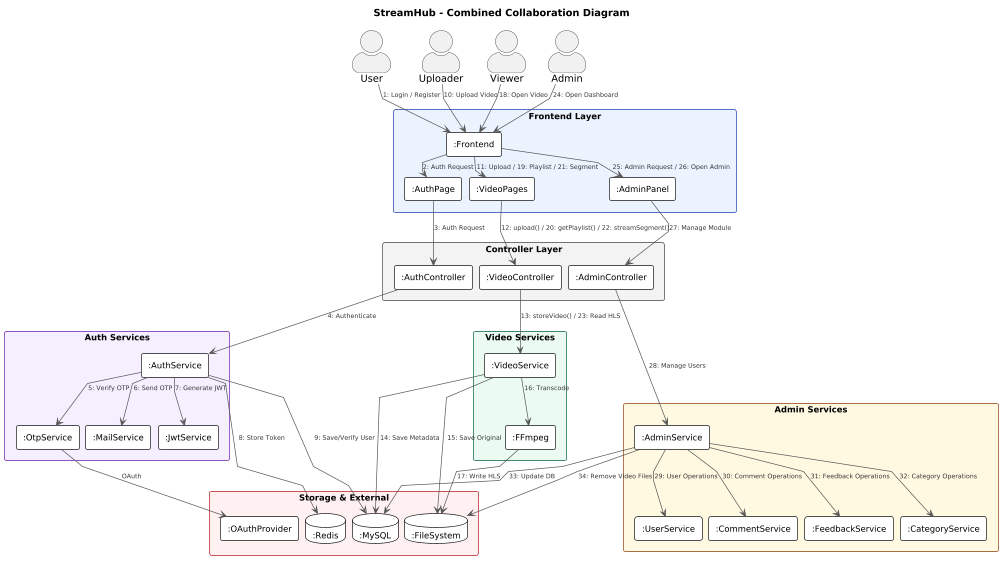

The diagram above was rendered by PlantUML. Its source (embedded in the PNG):
@startuml
title StreamHub - Combined Collaboration Diagram

skinparam backgroundColor white
skinparam shadowing false
skinparam packageStyle rectangle
skinparam linetype polyline
skinparam nodesep 10
skinparam ranksep 18
skinparam roundcorner 6
skinparam ArrowThickness 1
skinparam ArrowFontSize 9
skinparam ArrowFontColor #333333
skinparam ArrowColor #555555
skinparam actorStyle awesome
hide stereotype
scale 0.7

skinparam rectangle {
    BorderThickness 1
    FontSize 12
}
skinparam database {
    BorderThickness 1
    FontSize 12
}
skinparam package {
    BorderThickness 1.5
    FontStyle bold
    FontSize 13
    BackgroundColor<<frontend>> #EAF2FF
    BorderColor<<frontend>>     #1E40AF
    BackgroundColor<<controller>> #F3F3F3
    BorderColor<<controller>>     #444444
    BackgroundColor<<auth>>     #F5EEFF
    BorderColor<<auth>>         #6B21A8
    BackgroundColor<<video>>    #EAFBF1
    BorderColor<<video>>        #065F46
    BackgroundColor<<admin>>    #FFF8E1
    BorderColor<<admin>>        #92400E
    BackgroundColor<<storage>>  #FFF0F0
    BorderColor<<storage>>      #B91C1C
}

actor "User" as user
actor "Uploader" as uploader
actor "Viewer" as viewer
actor "Admin" as adminActor

package "Frontend Layer" <<frontend>> {
  rectangle ":Frontend" as frontend #FFFFFF
  rectangle ":AuthPage" as authPage #FFFFFF
  rectangle ":VideoPages" as videoPages #FFFFFF
  rectangle ":AdminPanel" as adminPanel #FFFFFF
}

package "Controller Layer" <<controller>> {
  rectangle ":AuthController" as authController #FFFFFF
  rectangle ":VideoController" as videoController #FFFFFF
  rectangle ":AdminController" as adminController #FFFFFF
}

package "Auth Services" <<auth>> {
  rectangle ":AuthService" as authService #FFFFFF
  rectangle ":OtpService" as otpService #FFFFFF
  rectangle ":MailService" as mailService #FFFFFF
  rectangle ":JwtService" as jwtService #FFFFFF
}

package "Video Services" <<video>> {
  rectangle ":VideoService" as videoService #FFFFFF
  rectangle ":FFmpeg" as ffmpeg #FFFFFF
}

package "Admin Services" <<admin>> {
  rectangle ":AdminService" as adminService #FFFFFF
  rectangle ":UserService" as userService #FFFFFF
  rectangle ":CommentService" as commentService #FFFFFF
  rectangle ":FeedbackService" as feedbackService #FFFFFF
  rectangle ":CategoryService" as categoryService #FFFFFF
}

package "Storage & External" <<storage>> {
  database ":FileSystem" as fileSystem #FFFFFF
  database ":MySQL" as mysql #FFFFFF
  database ":Redis" as redis #FFFFFF
  rectangle ":OAuthProvider" as oauth #FFFFFF
}

user --> frontend : 1: Login / Register
uploader --> frontend : 10: Upload Video
viewer --> frontend : 18: Open Video
adminActor --> frontend : 24: Open Dashboard

frontend --> authPage : 2: Auth Request
authPage --> authController : 3: Auth Request
authController --> authService : 4: Authenticate
authService --> otpService : 5: Verify OTP
otpService --> oauth : OAuth
authService --> mailService : 6: Send OTP
authService --> jwtService : 7: Generate JWT
authService --> redis : 8: Store Token
authService --> mysql : 9: Save/Verify User

frontend --> videoPages : 11: Upload / 19: Playlist / 21: Segment
videoPages --> videoController : 12: upload() / 20: getPlaylist() / 22: streamSegment()
videoController --> videoService : 13: storeVideo() / 23: Read HLS
videoService --> mysql : 14: Save Metadata
videoService --> fileSystem : 15: Save Original
videoService --> ffmpeg : 16: Transcode
ffmpeg --> fileSystem : 17: Write HLS

frontend --> adminPanel : 25: Admin Request / 26: Open Admin
adminPanel --> adminController : 27: Manage Module
adminController --> adminService : 28: Manage Users
adminService --> userService : 29: User Operations
adminService --> commentService : 30: Comment Operations
adminService --> feedbackService : 31: Feedback Operations
adminService --> categoryService : 32: Category Operations
adminService --> mysql : 33: Update DB
adminService --> fileSystem : 34: Remove Video Files
@enduml